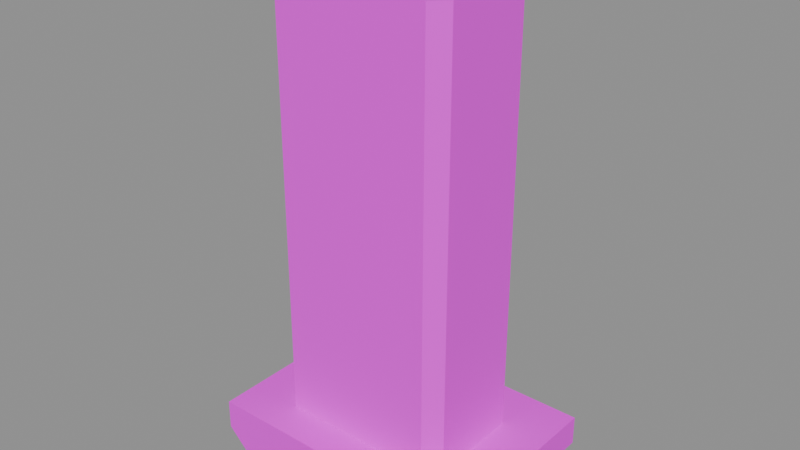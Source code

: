 # Source: vr_mag_npistol.blend  (saved by Blender 5.2.45; exported with 4.5.12 LTS)
import bpy
from mathutils import Matrix  # noqa: F401  (used for matrix-valued properties, if any)

bpy.ops.wm.read_factory_settings(use_empty=True)
scene = bpy.context.scene
scene.name = 'Scene'

# ---- collections
col_anchors = bpy.data.collections.new('anchors'); scene.collection.children.link(col_anchors)

# ---- images (referenced by path relative to the original .blend; pixels are not part of the script)
import os
ASSET_DIR = os.environ.get("B2B_ASSET_DIR", "")  # directory of the original .blend (textures are referenced by path, not embedded)
HERE = os.path.dirname(os.path.abspath(__file__))  # packed textures are extracted next to this script under _unpacked/

def load_image(name, relpath, width, height, colorspace="sRGB"):
    """Load a texture the original file referenced (path relative to the .blend, or extracted next to this script)."""
    p = next((c for c in (os.path.join(HERE, relpath), os.path.join(ASSET_DIR, relpath)) if relpath and os.path.exists(c)), "")
    if p:
        img = bpy.data.images.load(p, check_existing=True)
        img.name = name
    else:  # same state as the original file: an image datablock whose file is absent (Cycles renders it pink)
        img = bpy.data.images.new(name, width, height)
        img.source = "FILE"
        img.filepath = "//" + (relpath or name)
    img.colorspace_settings.name = colorspace
    return img
img_vr_mag_npistol_skin0 = load_image('vr_mag_npistol_skin0', 'vr_mag_npistol_skin0.png', 1024, 1024, 'sRGB')

# ---- materials (node trees are filled in below, after node groups)
mat_vr_mag_npistol = bpy.data.materials.new('vr_mag_npistol')

# ---- material node trees
mat_vr_mag_npistol.use_nodes = True; mat_vr_mag_npistol.node_tree.nodes.clear()
_N = mat_vr_mag_npistol.node_tree.nodes; _L = mat_vr_mag_npistol.node_tree.links
n0 = _N.new('ShaderNodeBsdfPrincipled'); n0.name = 'Principled BSDF'; n0.location = (-200, 100)
n0.inputs[10].default_value = 0.005
n1 = _N.new('ShaderNodeOutputMaterial'); n1.name = 'Material Output'; n1.location = (200, 100)
n2 = _N.new('ShaderNodeTexImage'); n2.name = 'Image Texture'; n2.location = (0, 0)
n2.image = img_vr_mag_npistol_skin0
n2.interpolation = 'Closest'
_L.new(n0.outputs[0], n1.inputs[0])
_L.new(n2.outputs[0], n0.inputs[0])
n1.is_active_output = True

# ---- meshes
me_vr_mag_npistol = bpy.data.meshes.new('vr_mag_npistol')
me_vr_mag_npistol.from_pydata([(0.9049, -0.7358, -2.532), (-1.165, -0.5599, -2.532), (-0.983, -0.7358, -2.532), (-0.983, 0.7358, -2.532), (-1.165, 0.5599, -2.532), (1.074, 0.5599, -2.532), (0.9049, 0.7358, -2.532), (1.074, -0.5599, -2.532), (-0.983, -0.7358, 2.772), (1.074, -0.5599, 2.772), (0.9049, -0.7358, 2.772), (0.9049, 0.7358, 2.772), (1.074, 0.5599, 2.772), (-1.165, 0.5599, 2.772), (-0.983, 0.7358, 2.772), (-1.165, -0.5599, 2.772), (-1.66, 1.18, -2.796), (1.66, 1.18, -2.436), (-1.66, 1.18, -2.436), (1.374, 1.18, -3.06), (1.66, 1.18, -2.796), (-1.387, 1.18, -3.06), (-1.66, -1.18, -2.436), (-1.387, -1.18, -3.06), (-1.66, -1.18, -2.796), (1.66, -1.18, -2.796), (1.374, -1.18, -3.06), (1.66, -1.18, -2.436), (-0.9439, 0.3471, 2.964), (0.5143, 0.3471, 2.748), (0.5143, 0.3471, 2.964), (-0.9439, 0.3471, 2.748), (-0.9439, 0.1342, 2.748), (0.5143, 0.1342, 2.964), (0.5143, 0.1342, 2.748), (-0.9439, 0.1342, 2.964), (-1.061, 0.4396, 3.06), (-0.9179, 0.4396, 2.652), (-0.9179, 0.4396, 3.06), (-1.061, 0.4396, 2.652), (-1.061, 0.04165, 2.652), (-0.9179, 0.04165, 3.06), (-0.9179, 0.04165, 2.652), (-1.061, 0.04165, 3.06), (0.9569, 0.236, 2.868), (-0.9439, -0.1342, 2.844), (0.5143, -0.1342, 2.628), (0.5143, -0.1342, 2.844), (-0.9439, -0.1342, 2.628), (-0.9439, -0.3471, 2.628), (0.5143, -0.3471, 2.844), (0.5143, -0.3471, 2.628), (-0.9439, -0.3471, 2.844), (-1.061, -0.04165, 2.94), (-0.9179, -0.04165, 2.532), (-0.9179, -0.04165, 2.94), (-1.061, -0.04165, 2.532), (-1.061, -0.4396, 2.532), (-0.9179, -0.4396, 2.94), (-0.9179, -0.4396, 2.532), (-1.061, -0.4396, 2.94), (0.9569, -0.236, 2.748)], [], [(0, 2, 1), (1, 4, 3), (3, 6, 5), (5, 7, 0), (0, 1, 3), (3, 5, 0), (8, 10, 9), (9, 12, 11), (11, 14, 13), (13, 15, 8), (8, 9, 11), (11, 13, 8), (0, 7, 9), (0, 9, 10), (7, 5, 12), (7, 12, 9), (5, 6, 11), (5, 11, 12), (6, 3, 14), (6, 14, 11), (3, 4, 13), (3, 13, 14), (4, 1, 15), (4, 15, 13), (1, 2, 8), (1, 8, 15), (2, 0, 10), (2, 10, 8), (16, 18, 17), (17, 20, 19), (19, 21, 16), (17, 19, 16), (22, 24, 23), (23, 26, 25), (25, 27, 22), (23, 25, 22), (16, 21, 23), (16, 23, 24), (21, 19, 26), (21, 26, 23), (19, 20, 25), (19, 25, 26), (20, 17, 27), (20, 27, 25), (17, 18, 22), (17, 22, 27), (18, 16, 24), (18, 24, 22), (28, 30, 29), (28, 29, 31), (32, 34, 33), (32, 33, 35), (31, 29, 34), (31, 34, 32), (29, 30, 33), (29, 33, 34), (30, 28, 35), (30, 35, 33), (28, 31, 32), (28, 32, 35), (36, 38, 37), (36, 37, 39), (40, 42, 41), (40, 41, 43), (39, 37, 42), (39, 42, 40), (37, 38, 41), (37, 41, 42), (38, 36, 43), (38, 43, 41), (36, 39, 40), (36, 40, 43), (34, 29, 44), (29, 30, 44), (30, 33, 44), (33, 34, 44), (45, 47, 46), (45, 46, 48), (49, 51, 50), (49, 50, 52), (48, 46, 51), (48, 51, 49), (46, 47, 50), (46, 50, 51), (47, 45, 52), (47, 52, 50), (45, 48, 49), (45, 49, 52), (53, 55, 54), (53, 54, 56), (57, 59, 58), (57, 58, 60), (56, 54, 59), (56, 59, 57), (54, 55, 58), (54, 58, 59), (55, 53, 60), (55, 60, 58), (53, 56, 57), (53, 57, 60), (51, 46, 61), (46, 47, 61), (47, 50, 61), (50, 51, 61)])
me_vr_mag_npistol.polygons.foreach_set('use_smooth', [True] * 104)
_k = set([(0, 2), (0, 7), (0, 10), (1, 2), (1, 4), (1, 15), (2, 8), (3, 4), (3, 6), (3, 14), (4, 13), (5, 6), (5, 7), (5, 12), (6, 11), (7, 9), (8, 10), (8, 15), (9, 10), (9, 12), (11, 12), (11, 14), (13, 14), (13, 15), (16, 18), (16, 21), (16, 24), (17, 18), (17, 20), (17, 27), (18, 22), (19, 20), (19, 21), (19, 26), (20, 25), (21, 23), (22, 24), (22, 27), (23, 24), (23, 26), (25, 26), (25, 27), (28, 30), (28, 31), (28, 35), (29, 31), (29, 44), (30, 44), (31, 32), (32, 34), (32, 35), (33, 35), (33, 44), (34, 44), (36, 38), (36, 39), (36, 43), (37, 38), (37, 39), (37, 42), (38, 41), (39, 40), (40, 42), (40, 43), (41, 42), (41, 43), (45, 47), (45, 48), (45, 52), (46, 48), (46, 61), (47, 61), (48, 49), (49, 51), (49, 52), (50, 52), (50, 61), (51, 61), (53, 55), (53, 56), (53, 60), (54, 55), (54, 56), (54, 59), (55, 58), (56, 57), (57, 59), (57, 60), (58, 59), (58, 60)])
me_vr_mag_npistol.attributes.new('sharp_edge', 'BOOLEAN', 'EDGE').data.foreach_set('value', [ (min(e.vertices), max(e.vertices)) in _k for e in me_vr_mag_npistol.edges])
_uv = me_vr_mag_npistol.uv_layers.new(name='UVMap')
_uv.uv.foreach_set('vector', [0.7676, 0.2402, 0.7676, 0.3105, 0.7598, 0.3184, 0.7598, 0.3184, 0.7168, 0.3184, 0.709, 0.3105, 0.709, 0.3105, 0.709, 0.2402, 0.7168, 0.2324, 0.7168, 0.2324, 0.7598, 0.2324, 0.7676, 0.2402, 0.7676, 0.2402, 0.7598, 0.3184, 0.709, 0.3105, 0.709, 0.3105, 0.7168, 0.2324, 0.7676, 0.2402, 0.8691, 0.5801, 0.8691, 0.6543, 0.8613, 0.6621, 0.8613, 0.6621, 0.8184, 0.6621, 0.8105, 0.6543, 0.8105, 0.6543, 0.8105, 0.5801, 0.8184, 0.5723, 0.8184, 0.5723, 0.8613, 0.5723, 0.8691, 0.5801, 0.8691, 0.5801, 0.8613, 0.6621, 0.8105, 0.6543, 0.8105, 0.6543, 0.8184, 0.5723, 0.8691, 0.5801, 0.1504, 0.623, 0.1426, 0.623, 0.1426, 0.416, 0.1504, 0.623, 0.1426, 0.416, 0.1504, 0.416, 0.791, 0.5566, 0.748, 0.5566, 0.748, 0.3496, 0.791, 0.5566, 0.748, 0.3496, 0.791, 0.3496, 0.4004, 0.623, 0.3926, 0.623, 0.3926, 0.416, 0.4004, 0.623, 0.3926, 0.416, 0.4004, 0.416, 0.3926, 0.623, 0.3223, 0.623, 0.3223, 0.416, 0.3926, 0.623, 0.3223, 0.416, 0.3926, 0.416, 0.7949, 0.7793, 0.7871, 0.7793, 0.7871, 0.5723, 0.7949, 0.7793, 0.7871, 0.5723, 0.7949, 0.5723, 0.7871, 0.7793, 0.7441, 0.7793, 0.7441, 0.5723, 0.7871, 0.7793, 0.7441, 0.5723, 0.7871, 0.5723, 0.7441, 0.7793, 0.7363, 0.7793, 0.7363, 0.5723, 0.7441, 0.7793, 0.7363, 0.5723, 0.7441, 0.5723, 0.2246, 0.623, 0.1504, 0.623, 0.1504, 0.416, 0.2246, 0.623, 0.1504, 0.416, 0.2246, 0.416, 0.8613, 0.8066, 0.8457, 0.8066, 0.8457, 0.6777, 0.8457, 0.6777, 0.8613, 0.6777, 0.8691, 0.6895, 0.8691, 0.6895, 0.8691, 0.7949, 0.8613, 0.8066, 0.8457, 0.6777, 0.8691, 0.6895, 0.8613, 0.8066, 0.8574, 0.3496, 0.8691, 0.3496, 0.8809, 0.3613, 0.8809, 0.3613, 0.8809, 0.4668, 0.8691, 0.4785, 0.8691, 0.4785, 0.8574, 0.4785, 0.8574, 0.3496, 0.8809, 0.3613, 0.8691, 0.4785, 0.8574, 0.3496, 0.9004, 0.5684, 0.9082, 0.5684, 0.9082, 0.6621, 0.9004, 0.5684, 0.9082, 0.6621, 0.9004, 0.6621, 0.009766, 0.7637, 0.009766, 0.6543, 0.09961, 0.6543, 0.009766, 0.7637, 0.09961, 0.6543, 0.09961, 0.7637, 0.009766, 0.6543, 0.009766, 0.6426, 0.09961, 0.6426, 0.009766, 0.6543, 0.09961, 0.6426, 0.09961, 0.6543, 0.8223, 0.9551, 0.8105, 0.9551, 0.8105, 0.8613, 0.8223, 0.9551, 0.8105, 0.8613, 0.8223, 0.8613, 0.2402, 0.7676, 0.2402, 0.6387, 0.3301, 0.6387, 0.2402, 0.7676, 0.3301, 0.6387, 0.3301, 0.7676, 0.8848, 0.5684, 0.9004, 0.5684, 0.9004, 0.6621, 0.8848, 0.5684, 0.9004, 0.6621, 0.8848, 0.6621, 0.6191, 0.9629, 0.6191, 0.9043, 0.627, 0.9043, 0.6191, 0.9629, 0.627, 0.9043, 0.627, 0.9629, 0.9629, 0.009766, 0.9629, 0.06445, 0.9551, 0.06445, 0.9629, 0.009766, 0.9551, 0.06445, 0.9551, 0.009766, 0.3887, 0.9668, 0.3887, 0.9121, 0.3965, 0.9121, 0.3887, 0.9668, 0.3965, 0.9121, 0.3965, 0.9668, 0.9512, 0.5332, 0.9434, 0.5332, 0.9434, 0.5254, 0.9512, 0.5332, 0.9434, 0.5254, 0.9512, 0.5254, 0.9551, 0.1543, 0.9551, 0.09961, 0.9629, 0.09961, 0.9551, 0.1543, 0.9629, 0.09961, 0.9629, 0.1543, 0.9746, 0.5254, 0.9746, 0.5332, 0.9668, 0.5332, 0.9746, 0.5254, 0.9668, 0.5332, 0.9668, 0.5254, 0.3418, 0.8926, 0.3457, 0.8926, 0.3457, 0.9082, 0.3418, 0.8926, 0.3457, 0.9082, 0.3418, 0.9082, 0.0918, 0.9824, 0.08789, 0.9824, 0.08789, 0.9668, 0.0918, 0.9824, 0.08789, 0.9668, 0.0918, 0.9668, 0.2988, 0.8848, 0.291, 0.8848, 0.291, 0.8691, 0.2988, 0.8848, 0.291, 0.8691, 0.2988, 0.8691, 0.4473, 0.9668, 0.4473, 0.9512, 0.4629, 0.9512, 0.4473, 0.9668, 0.4629, 0.9512, 0.4629, 0.9668, 0.0918, 0.9512, 0.08789, 0.9512, 0.08789, 0.9355, 0.0918, 0.9512, 0.08789, 0.9355, 0.0918, 0.9355, 0.1582, 0.9551, 0.1582, 0.9707, 0.1426, 0.9707, 0.1582, 0.9551, 0.1426, 0.9707, 0.1426, 0.9551, 0.3965, 0.9121, 0.3887, 0.9121, 0.3926, 0.8926, 0.627, 0.9043, 0.6191, 0.9043, 0.623, 0.8887, 0.9551, 0.1543, 0.9629, 0.1543, 0.959, 0.1738, 0.9551, 0.06445, 0.9629, 0.06445, 0.959, 0.08398, 0.9434, 0.3301, 0.9434, 0.2754, 0.9551, 0.2754, 0.9434, 0.3301, 0.9551, 0.2754, 0.9551, 0.3301, 0.6035, 0.8887, 0.6035, 0.9434, 0.5957, 0.9434, 0.6035, 0.8887, 0.5957, 0.9434, 0.5957, 0.8887, 0.9551, 0.6309, 0.9551, 0.5723, 0.9629, 0.5723, 0.9551, 0.6309, 0.9629, 0.5723, 0.9629, 0.6309, 0.248, 0.9863, 0.2402, 0.9863, 0.2402, 0.9785, 0.248, 0.9863, 0.2402, 0.9785, 0.248, 0.9785, 0.3613, 0.9512, 0.3613, 0.8926, 0.3691, 0.8926, 0.3613, 0.9512, 0.3691, 0.8926, 0.3691, 0.9512, 0.6035, 0.9785, 0.6035, 0.9863, 0.5957, 0.9863, 0.6035, 0.9785, 0.5957, 0.9863, 0.5957, 0.9785, 0.9785, 0.1426, 0.9863, 0.1426, 0.9863, 0.1582, 0.9785, 0.1426, 0.9863, 0.1582, 0.9785, 0.1582, 0.3457, 0.9395, 0.3418, 0.9395, 0.3418, 0.9238, 0.3457, 0.9395, 0.3418, 0.9238, 0.3457, 0.9238, 0.3457, 0.9746, 0.3418, 0.9746, 0.3418, 0.959, 0.3457, 0.9746, 0.3418, 0.959, 0.3457, 0.959, 0.959, 0.4551, 0.959, 0.4395, 0.9746, 0.4395, 0.959, 0.4551, 0.9746, 0.4395, 0.9746, 0.4551, 0.791, 0.8965, 0.7871, 0.8965, 0.7871, 0.8809, 0.791, 0.8965, 0.7871, 0.8809, 0.791, 0.8809, 0.127, 0.9629, 0.127, 0.9785, 0.1113, 0.9785, 0.127, 0.9629, 0.1113, 0.9785, 0.1113, 0.9629, 0.9629, 0.5723, 0.9551, 0.5723, 0.959, 0.5566, 0.9551, 0.2754, 0.9434, 0.2754, 0.9473, 0.2559, 0.3613, 0.9512, 0.3691, 0.9512, 0.3652, 0.9668, 0.5957, 0.9434, 0.6035, 0.9434, 0.5996, 0.9629])
me_vr_mag_npistol.materials.append(mat_vr_mag_npistol)
me_vr_mag_npistol.update()

# ---- objects
ob_vr_mag_npistol = bpy.data.objects.new('vr_mag_npistol', me_vr_mag_npistol)

# ---- transforms, parenting, visibility, modifiers, constraints
ob_vr_mag_npistol.location = (0.0, 0.0, 0.0)

# ---- collection membership
scene.collection.objects.link(ob_vr_mag_npistol)

# ---- scene / render settings (as saved in the file)
scene.frame_start = 1; scene.frame_end = 3; scene.frame_set(1)
scene.render.engine = 'BLENDER_EEVEE_NEXT'
scene.render.bake_bias = 0.0
scene.render.bake_samples = 0
scene.render.compositor_device = 'GPU'
scene.eevee.use_volume_custom_range = False
scene.eevee.fast_gi_thickness_near = 0.1
scene.eevee.fast_gi_thickness_far = 0.0
scene.eevee.ray_tracing_options.screen_trace_thickness = 0.1
bpy.context.view_layer.update()

# ---- added for rendering (the .blend has no active camera and no usable light): camera, sun + grey world if the file has none
cam_auto = bpy.data.cameras.new('AutoCamera')
cam_auto.lens = 50.0
cam_auto.sensor_width = 36.0
cam_auto.clip_end = 1000.0
ob_auto_camera = bpy.data.objects.new('AutoCamera', cam_auto)
scene.collection.objects.link(ob_auto_camera)
ob_auto_camera.location = (6.80191, -8.16229, 5.44152)
ob_auto_camera.rotation_euler = (1.09748, -7.21219e-08, 0.694738)
scene.camera = ob_auto_camera
light_auto_sun = bpy.data.lights.new('AutoSun', 'SUN')
light_auto_sun.energy = 3.0
light_auto_sun.angle = 0.0523599
ob_auto_sun = bpy.data.objects.new('AutoSun', light_auto_sun)
scene.collection.objects.link(ob_auto_sun)
ob_auto_sun.rotation_euler = (0.872665, 0.174533, 0.523599)
if scene.world is None:
    world_auto = bpy.data.worlds.new('AutoWorld')
    world_auto.color = (0.3, 0.3, 0.3)
    scene.world = world_auto
bpy.context.view_layer.update()
